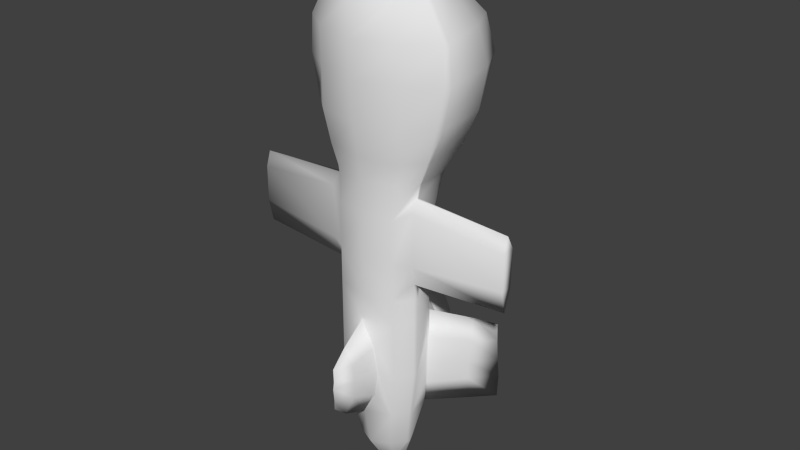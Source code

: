 # Source: Drone.blend  (saved by Blender 2.74.0; exported with 4.5.12 LTS)
import bpy
from mathutils import Matrix  # noqa: F401  (used for matrix-valued properties, if any)

bpy.ops.wm.read_factory_settings(use_empty=True)
scene = bpy.context.scene
scene.name = 'Scene'

# ---- collections
col_collection_1 = bpy.data.collections.new('Collection 1'); scene.collection.children.link(col_collection_1)

# ---- world
world_world = bpy.data.worlds.new('World'); scene.world = world_world
world_world.color = (0.05088, 0.05088, 0.05088)
world_world.use_sun_shadow = False
world_world.sun_shadow_jitter_overblur = 0.0
world_world.cycles.sampling_method = 'MANUAL'
world_world.cycles.sample_map_resolution = 256

# ---- meshes
me_cylinder_001 = bpy.data.meshes.new('Cylinder.001')
me_cylinder_001.from_pydata([(0.0, 0.5393, 0.8807), (0.0, 0.4003, -0.4124), (0.2164, 0.2891, -0.4569), (0.3502, 0.1139, -0.4272), (0.425, -0.1379, -0.4272), (0.289, -0.3215, -0.4272), (0.0, -0.376, -0.4272), (-0.289, -0.3215, -0.4272), (-0.425, -0.1379, -0.4272), (-0.3502, 0.1139, -0.4272), (-0.2164, 0.2891, -0.4569), (0.2793, 0.4293, 0.8807), (0.3892, 0.2008, 0.8807), (0.452, -0.1379, 0.9237), (0.289, -0.3215, 0.9237), (0.0, -0.376, 0.9237), (-0.289, -0.3215, 0.9237), (-0.452, -0.1379, 0.9237), (-0.3892, 0.2008, 0.8807), (-0.2793, 0.4293, 0.8807), (0.0, 0.7438, 1.13), (0.3359, 0.5961, 1.13), (0.4997, 0.3503, 1.13), (0.5349, -0.13, 1.13), (0.3582, -0.3351, 1.13), (0.0, -0.4114, 1.13), (-0.3582, -0.3351, 1.13), (-0.5349, -0.13, 1.13), (-0.4997, 0.3503, 1.13), (-0.3359, 0.5961, 1.13), (0.0, 0.9552, 1.445), (0.4075, 0.7153, 1.445), (0.6131, 0.4095, 1.445), (0.6619, -0.13, 1.445), (0.4048, -0.3765, 1.445), (0.0, -0.4592, 1.445), (-0.4048, -0.3765, 1.445), (-0.6619, -0.13, 1.445), (-0.6131, 0.4095, 1.445), (-0.4075, 0.7153, 1.445), (0.0, 1.051, 1.817), (0.4598, 0.8253, 1.817), (0.6451, 0.4667, 1.817), (0.7403, -0.13, 1.817), (0.4048, -0.3765, 1.817), (0.0, -0.4908, 1.817), (-0.4048, -0.3765, 1.817), (-0.7403, -0.13, 1.817), (-0.6451, 0.4667, 1.817), (-0.4598, 0.8253, 1.817), (0.0, 0.9432, 2.154), (0.4075, 0.7569, 2.154), (0.576, 0.4135, 2.154), (0.7068, -0.13, 2.154), (0.4048, -0.3782, 2.154), (0.0, -0.5029, 2.154), (-0.4048, -0.3782, 2.154), (-0.7068, -0.13, 2.154), (-0.576, 0.4135, 2.154), (-0.4075, 0.7569, 2.154), (0.0, 0.6386, 2.471), (0.2837, 0.4696, 2.471), (0.4275, 0.2463, 2.471), (0.529, -0.13, 2.471), (0.3085, -0.3219, 2.471), (0.0, -0.466, 2.471), (-0.3085, -0.3219, 2.471), (-0.529, -0.13, 2.471), (-0.4275, 0.2463, 2.471), (-0.2837, 0.4696, 2.471), (0.0, 0.1916, 2.702), (0.1102, 0.1151, 2.702), (0.1835, -0.01611, 2.702), (0.2158, -0.1366, 2.703), (0.1368, -0.2305, 2.702), (0.0, -0.2872, 2.702), (-0.1368, -0.2305, 2.702), (-0.2158, -0.1366, 2.703), (-0.1835, -0.01611, 2.702), (-0.1102, 0.1151, 2.702), (0.183, 0.27, 2.598), (0.0, 0.3861, 2.594), (0.3201, 0.1194, 2.594), (0.3871, -0.13, 2.594), (0.2179, -0.2919, 2.594), (0.0, -0.3876, 2.594), (-0.2179, -0.2919, 2.594), (-0.3871, -0.13, 2.594), (-0.3201, 0.1194, 2.594), (-0.183, 0.27, 2.598), (0.0, -0.139, 2.848), (0.3091, 0.3906, -0.9626), (0.3502, 0.2155, -0.9626), (0.425, -0.1379, -0.9626), (0.289, -0.3215, -0.9626), (-0.289, -0.3215, -0.9626), (-0.425, -0.1379, -0.9626), (-0.3502, 0.2155, -0.9626), (-0.3091, 0.3906, -0.9626), (0.0, 0.4758, -1.424), (0.1518, 0.3906, -1.424), (0.3165, 0.1091, -1.424), (0.3604, -0.1255, -1.424), (0.2524, -0.287, -1.424), (0.0, -0.376, -1.424), (-0.2524, -0.287, -1.424), (-0.3604, -0.1255, -1.424), (-0.3165, 0.1091, -1.424), (-0.1518, 0.3906, -1.424), (0.0, 0.3559, -1.821), (0.07796, 0.2706, -1.821), (0.2117, 0.09546, -1.821), (0.2866, -0.06405, -1.821), (0.1752, -0.2191, -1.821), (0.0, -0.3022, -1.821), (-0.1752, -0.2191, -1.821), (-0.2866, -0.06405, -1.821), (-0.2117, 0.09546, -1.821), (-0.07796, 0.2706, -1.821), (0.0, 0.1553, -2.163), (0.02923, 0.1134, -2.163), (0.09495, 0.05908, -2.163), (0.1317, 0.01699, -2.163), (0.06492, -0.05959, -2.163), (0.0, -0.08641, -2.163), (-0.06492, -0.05959, -2.163), (-0.1317, 0.01699, -2.163), (-0.09495, 0.05908, -2.163), (-0.02923, 0.1134, -2.163), (0.0, 0.03286, -2.264), (-0.2924, 0.3399, -0.6949), (0.2924, 0.3399, -0.6949), (-0.2756, 0.3906, -1.193), (0.2756, 0.3906, -1.193), (0.0, 0.5993, -0.3938), (0.1928, 0.5141, -0.4495), (-0.1928, 0.5141, -0.4495), (0.0, 0.7009, -0.9626), (0.2164, 0.6156, -0.9626), (-0.2164, 0.6156, -0.9626), (0.0, 0.6081, -1.357), (0.1518, 0.5178, -1.355), (-0.1518, 0.5178, -1.355), (-0.2324, 0.5872, -0.6949), (0.2324, 0.5872, -0.6949), (-0.2162, 0.6156, -1.193), (0.2162, 0.6156, -1.193), (0.0, 0.6762, -0.6949), (0.0, 0.6785, -1.175), (0.3034, 0.4044, -0.9626), (0.2887, 0.355, -0.6949), (-0.272, 0.4044, -1.193), (-0.1518, 0.3984, -1.42), (0.1518, 0.3984, -1.42), (0.272, 0.4044, -1.193), (-0.3034, 0.4044, -0.9626), (-0.2887, 0.355, -0.6949), (0.0, 0.4839, -1.42), (0.215, 0.3028, -0.4564), (-0.215, 0.3028, -0.4564), (0.0, 0.4124, -0.4113), (0.3876, 0.03878, -0.9626), (-0.3876, 0.03878, -0.9626), (-0.3424, 0.1932, -1.193), (0.3424, 0.1932, -1.193), (-0.3551, 0.0759, -1.193), (0.3551, 0.0759, -1.193), (-0.3689, 0.07635, -0.6949), (0.3689, 0.07635, -0.6949), (-0.3502, 0.1647, -0.6949), (0.3502, 0.1647, -0.6949), (0.6682, 0.3615, -0.514), (-0.6682, 0.3615, -0.514), (0.6629, 0.4344, -0.9626), (-0.6629, 0.4344, -0.9626), (0.6493, 0.3567, -1.385), (-0.6493, 0.3567, -1.385), (0.6612, 0.3027, -0.9626), (-0.6612, 0.3027, -0.9626), (-0.6518, 0.417, -1.162), (0.6518, 0.417, -1.162), (-0.6459, 0.3315, -1.162), (0.6459, 0.3315, -1.162), (-0.6685, 0.324, -0.7397), (0.6685, 0.324, -0.7397), (-0.6682, 0.4123, -0.7397), (0.6682, 0.4123, -0.7397), (0.8417, 0.4912, -0.5723), (-0.8417, 0.4912, -0.5723), (0.8487, 0.5078, -0.9612), (-0.8487, 0.5078, -0.9612), (0.8514, 0.5155, -1.359), (-0.8514, 0.5155, -1.359), (-0.8557, 0.5246, -1.145), (0.8557, 0.5246, -1.145), (-0.8435, 0.4973, -0.7563), (0.8435, 0.4973, -0.7563), (0.1445, -0.3488, -0.9626), (-0.1445, -0.3488, -0.9626), (0.1111, -0.3624, -0.6949), (-0.1111, -0.3624, -0.6949), (-0.1211, -0.3624, -1.193), (0.1211, -0.3624, -1.193), (0.0, -0.6289, -0.6139), (0.0, -0.6289, -1.32), (0.0587, -0.5718, -0.9659), (-0.0587, -0.5718, -0.9659), (0.04349, -0.5706, -0.8137), (-0.04349, -0.5706, -0.8137), (-0.04486, -0.5706, -1.15), (0.04486, -0.5706, -1.15), (0.0, -0.7775, -0.7666), (0.0, -0.7753, -1.19), (0.0, -0.7845, -0.9759), (0.0, -0.7736, -0.9004), (0.0, -0.7736, -1.098), (-0.3807, 0.07955, -0.6956), (-0.3623, 0.1171, -0.4285), (-0.3623, 0.1679, -0.6956), (-0.3622, 0.2182, -0.9626), (-0.3991, 0.04223, -0.9626), (-0.3669, 0.07922, -1.193), (-0.3544, 0.196, -1.193), (-0.3288, 0.1123, -1.423), (0.4033, 0.04351, -0.9626), (0.3712, 0.08046, -1.193), (0.3668, 0.1691, -0.6958), (0.3668, 0.1183, -0.429), (0.3589, 0.1971, -1.193), (0.3667, 0.2193, -0.9626), (0.3852, 0.08074, -0.6958), (0.3334, 0.1135, -1.423), (0.0, -0.3913, -1.423), (-0.1211, -0.3777, -1.193), (0.1445, -0.3645, -0.9626), (0.1211, -0.3777, -1.193), (0.0, -0.3913, -0.4308), (-0.1111, -0.3777, -0.6971), (0.1111, -0.3777, -0.6971), (-0.1445, -0.3645, -0.9626), (-0.4671, -0.1657, 0.9237), (-0.4135, -0.1657, -0.4272), (-0.5476, -0.169, 1.13), (-0.6393, -0.169, 1.445), (-0.7111, -0.169, 1.817), (-0.6906, -0.1677, 2.154), (-0.5095, -0.1623, 2.471), (-0.2084, -0.1508, 2.703), (-0.372, -0.1577, 2.594), (-0.4135, -0.1657, -0.9626), (-0.3513, -0.15, -1.424), (-0.2771, -0.08757, -1.821), (0.4044, -0.1657, -0.4272), (0.458, -0.1657, 0.9237), (0.536, -0.169, 1.13), (0.6229, -0.169, 1.445), (0.6894, -0.169, 1.817), (0.6694, -0.1677, 2.154), (0.4956, -0.1623, 2.471), (0.2038, -0.1508, 2.703), (0.3615, -0.1577, 2.594), (0.4044, -0.1657, -0.9626), (0.344, -0.15, -1.424), (0.2697, -0.08757, -1.821), (0.0, 0.3867, 0.243), (0.2164, 0.2891, 0.243), (0.3502, 0.1139, 0.243), (0.289, -0.3215, 0.1809), (0.0, -0.376, 0.1809), (-0.289, -0.3215, 0.1809), (1.325, -0.1399, 0.7335), (-0.3502, 0.1139, 0.243), (-0.2164, 0.2891, 0.243), (1.325, -0.06292, 0.595), (0.0, 0.4286, 0.595), (-0.2203, 0.2984, 0.595), (-0.3727, 0.1464, 0.595), (-1.327, -0.1403, 0.03006), (-0.289, -0.3215, 0.595), (0.0, -0.376, 0.595), (0.289, -0.3215, 0.595), (-0.4135, -0.1657, -0.03187), (0.3727, 0.1464, 0.595), (0.2203, 0.2984, 0.595), (-0.425, -0.1379, -0.03225), (0.2164, 0.2891, -0.1833), (0.3502, 0.1139, -0.1833), (0.425, -0.1379, -0.1833), (0.289, -0.3215, -0.1833), (0.0, -0.376, -0.1833), (-0.289, -0.3215, -0.1833), (-0.425, -0.1379, -0.1833), (-0.3502, 0.1139, -0.1833), (-0.2164, 0.2891, -0.1833), (-0.4135, -0.1657, -0.1833), (0.4044, -0.1657, -0.1833), (0.0, 0.3925, -0.1833), (0.3989, 0.004241, 0.595), (0.425, -0.1379, 0.7852), (0.4259, -0.1644, 0.7852), (0.4343, -0.242, 0.6834), (0.4343, -0.2438, 0.1809), (0.425, -0.1379, -0.03225), (0.4044, -0.1657, -0.03225), (0.3876, -0.01199, 0.243), (-0.4389, -0.242, 0.6834), (-0.4389, -0.2438, 0.1814), (-0.3989, 0.004241, 0.595), (-0.3876, -0.01199, 0.243), (-0.425, -0.1334, 0.7852), (-0.435, -0.1644, 0.7852), (1.325, -0.1851, 0.595), (1.325, -0.1857, 0.243), (1.325, -0.1403, 0.02986), (1.325, -0.07096, 0.243), (-1.325, -0.1851, 0.595), (-1.327, -0.1857, 0.2434), (-1.325, -0.06292, 0.595), (-1.325, -0.07096, 0.243), (-1.325, -0.1399, 0.7335)], [], [(282, 283, 11, 12), (279, 280, 14, 15), (278, 279, 15, 16), (307, 309, 17, 18, 276), (240, 310, 305, 278, 16), (275, 276, 18, 19), (274, 275, 19, 0), (283, 274, 0, 11), (11, 0, 20, 21), (12, 11, 21, 22), (13, 12, 22, 23), (253, 13, 23, 254), (15, 14, 24, 25), (16, 15, 25, 26), (240, 16, 26, 242), (18, 17, 27, 28), (19, 18, 28, 29), (0, 19, 29, 20), (21, 20, 30, 31), (22, 21, 31, 32), (23, 22, 32, 33), (254, 23, 33, 255), (25, 24, 34, 35), (26, 25, 35, 36), (242, 26, 36, 243), (28, 27, 37, 38), (29, 28, 38, 39), (20, 29, 39, 30), (31, 30, 40, 41), (32, 31, 41, 42), (33, 32, 42, 43), (255, 33, 43, 256), (35, 34, 44, 45), (36, 35, 45, 46), (243, 36, 46, 244), (38, 37, 47, 48), (39, 38, 48, 49), (30, 39, 49, 40), (41, 40, 50, 51), (42, 41, 51, 52), (43, 42, 52, 53), (256, 43, 53, 257), (45, 44, 54, 55), (46, 45, 55, 56), (244, 46, 56, 245), (48, 47, 57, 58), (49, 48, 58, 59), (40, 49, 59, 50), (51, 50, 60, 61), (52, 51, 61, 62), (53, 52, 62, 63), (257, 53, 63, 258), (55, 54, 64, 65), (56, 55, 65, 66), (245, 56, 66, 246), (58, 57, 67, 68), (59, 58, 68, 69), (50, 59, 69, 60), (80, 81, 70, 71), (82, 80, 71, 72), (83, 82, 72, 73), (260, 83, 73, 259), (85, 84, 74, 75), (86, 85, 75, 76), (248, 86, 76, 247), (88, 87, 77, 78), (89, 88, 78, 79), (81, 89, 79, 70), (60, 69, 89, 81), (69, 68, 88, 89), (68, 67, 87, 88), (246, 66, 86, 248), (66, 65, 85, 86), (65, 64, 84, 85), (258, 63, 83, 260), (63, 62, 82, 83), (62, 61, 80, 82), (61, 60, 81, 80), (71, 70, 90), (72, 71, 90), (73, 72, 90), (77, 247, 90), (75, 74, 90), (76, 75, 90), (73, 90, 259), (78, 77, 90), (79, 78, 90), (70, 79, 90), (155, 156, 143, 139), (9, 10, 130, 98, 97, 169), (162, 165, 107, 106, 96), (241, 8, 96, 249), (234, 238, 207, 205), (236, 237, 208, 203), (252, 5, 94, 261), (9, 167, 162, 96, 8), (2, 3, 170, 92, 91, 131), (150, 149, 138, 144), (152, 151, 145, 142), (97, 98, 132, 108, 107, 163), (249, 96, 106, 250), (233, 232, 204, 209), (235, 234, 205, 210), (261, 94, 103, 262), (91, 92, 164, 101, 100, 133), (154, 153, 141, 146), (108, 99, 109, 118), (107, 108, 118, 117), (106, 107, 117, 116), (250, 106, 116, 251), (104, 105, 115, 114), (103, 104, 114, 113), (262, 103, 113, 263), (101, 102, 112, 111), (100, 101, 111, 110), (99, 100, 110, 109), (118, 109, 119, 128), (117, 118, 128, 127), (116, 117, 127, 126), (251, 116, 126, 125, 115), (114, 115, 125, 124), (113, 114, 124, 123), (123, 129, 122), (111, 112, 122, 121), (110, 111, 121, 120), (109, 110, 120, 119), (128, 119, 129), (127, 128, 129), (126, 127, 129), (124, 125, 129), (123, 124, 129), (121, 122, 129), (120, 121, 129), (119, 120, 129), (138, 146, 148, 137), (139, 137, 148, 145), (142, 145, 148, 140), (141, 140, 148, 146), (149, 154, 146, 138), (151, 155, 139, 145), (157, 152, 142, 140), (153, 157, 140, 141), (158, 150, 144, 135), (156, 159, 136, 143), (159, 160, 134, 136), (160, 158, 135, 134), (139, 143, 147, 137), (136, 134, 147, 143), (134, 135, 144, 147), (137, 147, 144, 138), (1, 2, 158, 160), (10, 1, 160, 159), (130, 10, 159, 156), (2, 131, 150, 158), (100, 99, 157, 153), (99, 108, 152, 157), (132, 98, 155, 151), (91, 133, 154, 149), (133, 100, 153, 154), (108, 132, 151, 152), (131, 91, 149, 150), (98, 130, 156, 155), (93, 102, 101, 166, 161), (4, 93, 161, 168, 3), (224, 225, 182, 177), (226, 227, 171, 186), (216, 217, 172, 183), (228, 229, 173, 180), (218, 219, 174, 185), (220, 216, 183, 178), (217, 218, 185, 172), (221, 220, 178, 181), (219, 222, 179, 174), (222, 223, 176, 179), (230, 224, 177, 184), (223, 221, 181, 176), (229, 226, 186, 173), (227, 230, 184, 171), (225, 231, 175, 182), (231, 228, 180, 175), (174, 179, 193, 190), (171, 184, 196, 187), (173, 186, 196, 189), (175, 180, 194, 191), (177, 182, 194, 189), (183, 172, 188, 195), (180, 173, 189, 194), (186, 171, 187, 196), (176, 181, 193, 192), (181, 178, 190, 193), (179, 176, 192, 193), (178, 183, 195, 190), (182, 175, 191, 194), (172, 185, 195, 188), (185, 174, 190, 195), (184, 177, 189, 196), (104, 103, 94, 197, 202), (6, 199, 197, 94, 5), (7, 95, 198, 200, 6), (95, 105, 104, 201, 198), (232, 235, 210, 204), (239, 233, 209, 206), (237, 239, 206, 208), (238, 236, 203, 207), (209, 204, 212, 215), (205, 207, 214, 213), (206, 209, 215, 213), (203, 208, 214, 211), (208, 206, 213, 214), (207, 203, 211, 214), (210, 205, 213, 215), (204, 210, 215, 212), (107, 165, 221, 223), (163, 107, 223, 222), (97, 163, 222, 219), (165, 162, 220, 221), (9, 169, 218, 217), (162, 167, 216, 220), (169, 97, 219, 218), (167, 9, 217, 216), (101, 164, 228, 231), (166, 101, 231, 225), (3, 168, 230, 227), (92, 170, 226, 229), (168, 161, 224, 230), (164, 92, 229, 228), (170, 3, 227, 226), (161, 166, 225, 224), (199, 6, 236, 238), (200, 198, 239, 237), (198, 201, 233, 239), (104, 202, 235, 232), (202, 197, 234, 235), (201, 104, 232, 233), (6, 200, 237, 236), (197, 199, 238, 234), (126, 129, 125), (105, 250, 251, 115), (95, 249, 250, 105), (7, 241, 249, 95), (67, 246, 248, 87), (87, 248, 247, 77), (57, 245, 246, 67), (47, 244, 245, 57), (37, 243, 244, 47), (27, 242, 243, 37), (17, 240, 242, 27), (17, 309, 310, 240), (113, 123, 122, 112, 263), (102, 262, 263, 112), (93, 261, 262, 102), (4, 252, 261, 93), (64, 258, 260, 84), (84, 260, 259, 74), (54, 257, 258, 64), (44, 256, 257, 54), (34, 255, 256, 44), (24, 254, 255, 34), (14, 253, 254, 24), (247, 76, 90), (90, 74, 259), (271, 292, 291, 284, 308), (293, 272, 264, 296), (292, 271, 272, 293), (290, 269, 306, 281, 294), (307, 276, 271, 308), (289, 268, 269, 290), (288, 267, 268, 289), (285, 265, 266, 286), (296, 264, 265, 285), (1, 296, 285, 2), (2, 285, 286, 3), (3, 286, 287, 4), (252, 295, 288, 5), (5, 288, 289, 6), (6, 289, 290, 7), (241, 294, 291, 8), (8, 291, 292, 9), (9, 292, 293, 10), (10, 293, 296, 1), (7, 290, 294, 241), (4, 287, 295, 252), (264, 272, 275, 274), (266, 265, 283, 282), (265, 264, 274, 283), (268, 267, 280, 279), (269, 268, 279, 278), (291, 294, 281, 284), (13, 298, 297, 282, 12), (269, 278, 305, 306), (272, 271, 276, 275), (253, 299, 298, 13), (14, 280, 300, 299, 253), (300, 280, 267, 301), (267, 288, 295, 303, 301), (287, 302, 303, 295), (286, 266, 304, 302, 287), (266, 282, 297, 304), (303, 302, 313), (298, 299, 270), (299, 300, 311, 270), (305, 310, 319, 315), (300, 301, 312, 311), (301, 303, 313, 312), (304, 297, 273, 314), (307, 308, 318, 317), (309, 307, 317, 319), (306, 305, 315, 316), (297, 298, 270, 273), (308, 284, 277, 318), (310, 309, 319), (302, 304, 314, 313), (284, 281, 277), (281, 306, 316, 277), (277, 316, 318), (318, 316, 315, 317), (317, 315, 319), (273, 270, 311), (312, 314, 273, 311), (313, 314, 312)])
me_cylinder_001.polygons.foreach_set('use_smooth', [True] * 320)
me_cylinder_001.use_remesh_preserve_volume = False
me_cylinder_001.use_remesh_preserve_attributes = False
me_cylinder_001.use_mirror_x = True
me_cylinder_001.update()

# ---- objects
ob_cylinder_001 = bpy.data.objects.new('Cylinder.001', me_cylinder_001)

# ---- transforms, parenting, visibility, modifiers, constraints
ob_cylinder_001.location = (0.0, 0.0, 0.0)
ob_cylinder_001.lineart.crease_threshold = 0.0
ob_cylinder_001.use_mesh_mirror_x = True

# ---- collection membership
col_collection_1.objects.link(ob_cylinder_001)

# ---- scene / render settings (as saved in the file)
scene.frame_start = 1; scene.frame_end = 250; scene.frame_set(1)
scene.render.engine = 'BLENDER_EEVEE_NEXT'
scene.render.resolution_percentage = 50
scene.render.dither_intensity = 0.0
scene.cycles.use_denoising = False
scene.cycles.samples = 10
scene.cycles.sampling_pattern = 'TABULATED_SOBOL'
scene.cycles.light_sampling_threshold = 0.0
scene.cycles.use_adaptive_sampling = False
scene.cycles.use_light_tree = False
scene.cycles.blur_glossy = 0.0
scene.cycles.pixel_filter_type = 'GAUSSIAN'
scene.cycles.sample_clamp_indirect = 0.0
scene.view_settings.view_transform = 'Standard'
bpy.context.view_layer.update()

# ---- added for rendering (the .blend has no active camera and no usable light): camera, sun
cam_auto = bpy.data.cameras.new('AutoCamera')
cam_auto.lens = 50.0
cam_auto.sensor_width = 36.0
cam_auto.clip_end = 1000.0
ob_auto_camera = bpy.data.objects.new('AutoCamera', cam_auto)
scene.collection.objects.link(ob_auto_camera)
ob_auto_camera.location = (5.59173, -6.57804, 4.76617)
ob_auto_camera.rotation_euler = (1.09748, -7.21219e-08, 0.694738)
scene.camera = ob_auto_camera
light_auto_sun = bpy.data.lights.new('AutoSun', 'SUN')
light_auto_sun.energy = 3.0
light_auto_sun.angle = 0.0523599
ob_auto_sun = bpy.data.objects.new('AutoSun', light_auto_sun)
scene.collection.objects.link(ob_auto_sun)
ob_auto_sun.rotation_euler = (0.872665, 0.174533, 0.523599)
bpy.context.view_layer.update()
